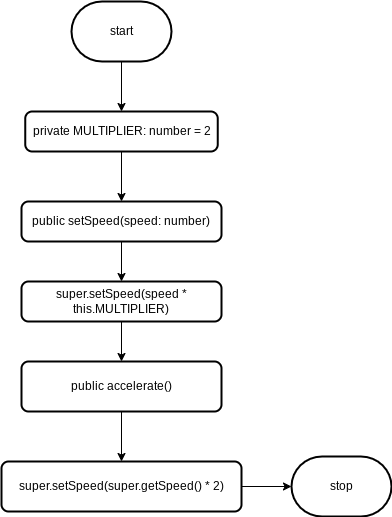

The diagram above was exported from draw.io. Its source (the exported page's mxGraphModel, read from the mxfile embedded in the PNG):
<mxGraphModel dx="525" dy="285" grid="1" gridSize="10" guides="1" tooltips="1" connect="1" arrows="1" fold="1" page="1" pageScale="1" pageWidth="827" pageHeight="1169" math="0" shadow="0">
  <root>
    <mxCell id="0" />
    <mxCell id="1" parent="0" />
    <mxCell id="4" style="edgeStyle=none;html=1;" parent="1" source="3" target="5" edge="1">
      <mxGeometry relative="1" as="geometry">
        <mxPoint x="260" y="230" as="targetPoint" />
      </mxGeometry>
    </mxCell>
    <mxCell id="3" value="start" style="strokeWidth=2;html=1;shape=mxgraph.flowchart.terminator;whiteSpace=wrap;" parent="1" vertex="1">
      <mxGeometry x="210" y="90" width="100" height="60" as="geometry" />
    </mxCell>
    <mxCell id="6" style="edgeStyle=none;html=1;" parent="1" source="5" target="7" edge="1">
      <mxGeometry relative="1" as="geometry">
        <mxPoint x="260" y="310" as="targetPoint" />
      </mxGeometry>
    </mxCell>
    <mxCell id="5" value="private MULTIPLIER: number = 2" style="rounded=1;whiteSpace=wrap;html=1;absoluteArcSize=1;arcSize=14;strokeWidth=2;" parent="1" vertex="1">
      <mxGeometry x="163.75" y="200" width="192.5" height="40" as="geometry" />
    </mxCell>
    <mxCell id="8" style="edgeStyle=none;html=1;entryX=0.5;entryY=0;entryDx=0;entryDy=0;" parent="1" source="7" target="9" edge="1">
      <mxGeometry relative="1" as="geometry">
        <mxPoint x="260" y="360" as="targetPoint" />
      </mxGeometry>
    </mxCell>
    <mxCell id="7" value="public setSpeed(speed: number)" style="rounded=1;whiteSpace=wrap;html=1;absoluteArcSize=1;arcSize=14;strokeWidth=2;" parent="1" vertex="1">
      <mxGeometry x="160" y="290" width="200" height="40" as="geometry" />
    </mxCell>
    <mxCell id="10" style="edgeStyle=none;html=1;entryX=0.5;entryY=0;entryDx=0;entryDy=0;" parent="1" source="9" target="11" edge="1">
      <mxGeometry relative="1" as="geometry">
        <mxPoint x="260" y="440" as="targetPoint" />
      </mxGeometry>
    </mxCell>
    <mxCell id="9" value="super.setSpeed(speed * this.MULTIPLIER)" style="rounded=1;whiteSpace=wrap;html=1;absoluteArcSize=1;arcSize=14;strokeWidth=2;" parent="1" vertex="1">
      <mxGeometry x="160" y="370" width="200" height="40" as="geometry" />
    </mxCell>
    <mxCell id="12" style="edgeStyle=none;html=1;entryX=0.5;entryY=0;entryDx=0;entryDy=0;" parent="1" source="11" target="13" edge="1">
      <mxGeometry relative="1" as="geometry">
        <mxPoint x="260" y="540" as="targetPoint" />
      </mxGeometry>
    </mxCell>
    <mxCell id="11" value="&amp;nbsp;public accelerate()&amp;nbsp;" style="rounded=1;whiteSpace=wrap;html=1;absoluteArcSize=1;arcSize=14;strokeWidth=2;" parent="1" vertex="1">
      <mxGeometry x="160" y="450" width="200" height="50" as="geometry" />
    </mxCell>
    <mxCell id="15" style="edgeStyle=none;html=1;entryX=0;entryY=0.5;entryDx=0;entryDy=0;entryPerimeter=0;" parent="1" source="13" target="16" edge="1">
      <mxGeometry relative="1" as="geometry">
        <mxPoint x="440" y="575" as="targetPoint" />
      </mxGeometry>
    </mxCell>
    <mxCell id="13" value="super.setSpeed(super.getSpeed() * 2)" style="rounded=1;whiteSpace=wrap;html=1;absoluteArcSize=1;arcSize=14;strokeWidth=2;" parent="1" vertex="1">
      <mxGeometry x="140" y="550" width="240" height="50" as="geometry" />
    </mxCell>
    <mxCell id="16" value="stop" style="strokeWidth=2;html=1;shape=mxgraph.flowchart.terminator;whiteSpace=wrap;" parent="1" vertex="1">
      <mxGeometry x="430" y="545" width="100" height="60" as="geometry" />
    </mxCell>
  </root>
</mxGraphModel>